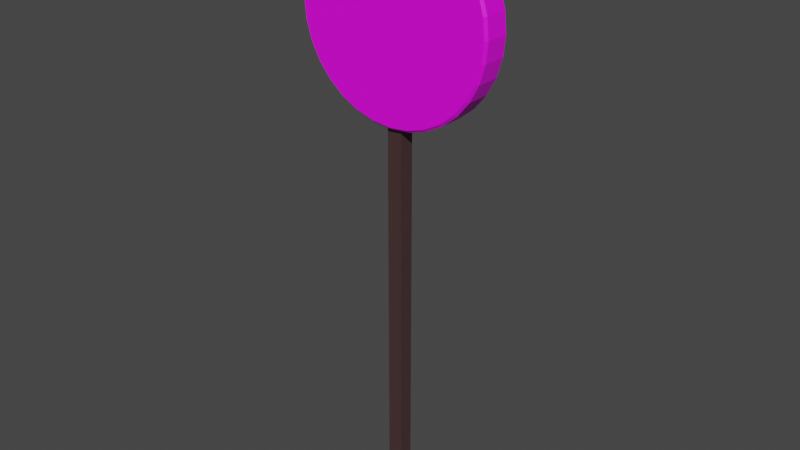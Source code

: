 # Source: choki.blend  (saved by Blender 3.2.14; exported with 4.5.12 LTS)
import bpy
from mathutils import Matrix  # noqa: F401  (used for matrix-valued properties, if any)

bpy.ops.wm.read_factory_settings(use_empty=True)
scene = bpy.context.scene
scene.name = 'Scene'

# ---- collections
col_collection = bpy.data.collections.new('Collection'); scene.collection.children.link(col_collection)

# ---- images (referenced by path relative to the original .blend; pixels are not part of the script)
import os
ASSET_DIR = os.environ.get("B2B_ASSET_DIR", "")  # directory of the original .blend (textures are referenced by path, not embedded)
HERE = os.path.dirname(os.path.abspath(__file__))  # packed textures are extracted next to this script under _unpacked/

def load_image(name, relpath, width, height, colorspace="sRGB"):
    """Load a texture the original file referenced (path relative to the .blend, or extracted next to this script)."""
    p = next((c for c in (os.path.join(HERE, relpath), os.path.join(ASSET_DIR, relpath)) if relpath and os.path.exists(c)), "")
    if p:
        img = bpy.data.images.load(p, check_existing=True)
        img.name = name
    else:  # same state as the original file: an image datablock whose file is absent (Cycles renders it pink)
        img = bpy.data.images.new(name, width, height)
        img.source = "FILE"
        img.filepath = "//" + (relpath or name)
    img.colorspace_settings.name = colorspace
    return img
img_janken_png = load_image('janken.png', 'textures/janken.png', 1024, 1024, 'sRGB')

# ---- materials (node trees are filled in below, after node groups)
mat_material = bpy.data.materials.new('Material')
mat_material.alpha_threshold = 0.0
mat_material.use_transparent_shadow = False
mat_material.line_color = (0.0, 0.0, 0.0, 1.0)
mat_x = bpy.data.materials.new('マテリアル')
mat_x.use_transparent_shadow = False

# ---- material node trees
mat_material.use_nodes = True; mat_material.node_tree.nodes.clear()
_N = mat_material.node_tree.nodes; _L = mat_material.node_tree.links
n0 = _N.new('ShaderNodeOutputMaterial'); n0.name = 'Material Output'; n0.location = (300, 300)
n1 = _N.new('ShaderNodeBsdfPrincipled'); n1.name = 'Principled BSDF'; n1.location = (10, 300)
n1.distribution = 'GGX'
n1.subsurface_method = 'RANDOM_WALK_SKIN'
n1.inputs[0].default_value = (0.0648, 0.03434, 0.03434, 1.0)
n1.inputs[2].default_value = 0.4
n1.inputs[3].default_value = 1.45
n1.inputs[27].default_value = (0.0, 0.0, 0.0, 1.0)
n1.inputs[28].default_value = 1.0
_L.new(n1.outputs[0], n0.inputs[0])
n0.is_active_output = True
mat_x.use_nodes = True; mat_x.node_tree.nodes.clear()
_N = mat_x.node_tree.nodes; _L = mat_x.node_tree.links
n0 = _N.new('ShaderNodeBsdfPrincipled'); n0.name = 'Principled BSDF'; n0.location = (10, 300)
n0.distribution = 'GGX'
n0.subsurface_method = 'RANDOM_WALK_SKIN'
n0.inputs[3].default_value = 1.45
n0.inputs[27].default_value = (0.0, 0.0, 0.0, 1.0)
n0.inputs[28].default_value = 1.0
n1 = _N.new('ShaderNodeOutputMaterial'); n1.name = 'Material Output'; n1.location = (300, 300)
n2 = _N.new('ShaderNodeTexImage'); n2.name = '画像テクスチャ'; n2.location = (-280, 280)
n2.image = img_janken_png
_L.new(n0.outputs[0], n1.inputs[0])
_L.new(n2.outputs[0], n0.inputs[0])
n1.is_active_output = True

# ---- world
world_world = bpy.data.worlds.new('World'); scene.world = world_world
world_world.use_nodes = True; world_world.node_tree.nodes.clear()
_N = world_world.node_tree.nodes; _L = world_world.node_tree.links
n0 = _N.new('ShaderNodeOutputWorld'); n0.name = 'World Output'; n0.location = (300, 300)
n1 = _N.new('ShaderNodeBackground'); n1.name = 'Background'; n1.location = (10, 300)
n1.inputs[0].default_value = (0.05088, 0.05088, 0.05088, 1.0)
_L.new(n1.outputs[0], n0.inputs[0])
n0.is_active_output = True
world_world.color = (0.05088, 0.05088, 0.05088)
world_world.use_sun_shadow = False
world_world.sun_shadow_jitter_overblur = 0.0

# ---- meshes
me_cube = bpy.data.meshes.new('Cube')
me_cube.from_pydata([(1.0, 1.0, 1.0), (1.0, 1.0, -1.0), (1.0, -1.0, 1.0), (1.0, -1.0, -1.0), (-1.0, 1.0, 1.0), (-1.0, 1.0, -1.0), (-1.0, -1.0, 1.0), (-1.0, -1.0, -1.0)], [], [(0, 4, 6, 2), (3, 2, 6, 7), (7, 6, 4, 5), (5, 1, 3, 7), (1, 0, 2, 3), (5, 4, 0, 1)])
_uv = me_cube.uv_layers.new(name='UVMap')
_uv.uv.foreach_set('vector', [0.625, 0.5, 0.875, 0.5, 0.875, 0.75, 0.625, 0.75, 0.375, 0.75, 0.625, 0.75, 0.625, 1.0, 0.375, 1.0, 0.375, 0.0, 0.625, 0.0, 0.625, 0.25, 0.375, 0.25, 0.125, 0.5, 0.375, 0.5, 0.375, 0.75, 0.125, 0.75, 0.375, 0.5, 0.625, 0.5, 0.625, 0.75, 0.375, 0.75, 0.375, 0.25, 0.625, 0.25, 0.625, 0.5, 0.375, 0.5])
me_cube.materials.append(mat_material)
me_cube.use_mirror_vertex_groups = False
me_cube.update()
me_x = bpy.data.meshes.new('円柱')
me_x.from_pydata([(-3.189e-08, 0.3229, 3.206), (-1.422e-09, 0.2674, 3.261), (-3.138e-08, -0.3229, 3.206), (-1.422e-09, -0.2674, 3.261), (0.4272, 0.3229, 3.164), (0.4381, 0.2674, 3.218), (0.4272, -0.3229, 3.164), (0.4381, -0.2674, 3.218), (0.838, 0.3229, 3.039), (0.8593, 0.2674, 3.09), (0.838, -0.3229, 3.039), (0.8593, -0.2674, 3.09), (1.217, 0.3229, 2.837), (1.248, 0.2674, 2.883), (1.217, -0.3229, 2.837), (1.248, -0.2674, 2.883), (1.548, 0.3229, 2.564), (1.588, 0.2674, 2.604), (1.548, -0.3229, 2.564), (1.588, -0.2674, 2.604), (1.821, 0.3229, 2.232), (1.867, 0.2674, 2.263), (1.821, -0.3229, 2.232), (1.867, -0.2674, 2.263), (2.023, 0.3229, 1.854), (2.075, 0.2674, 1.875), (2.023, -0.3229, 1.854), (2.075, -0.2674, 1.875), (2.148, 0.3229, 1.443), (2.202, 0.2674, 1.454), (2.148, -0.3229, 1.443), (2.202, -0.2674, 1.454), (2.19, 0.3229, 1.016), (2.246, 0.2674, 1.016), (2.19, -0.3229, 1.016), (2.246, -0.2674, 1.016), (2.148, 0.3229, 0.5887), (2.202, 0.2674, 0.5778), (2.148, -0.3229, 0.5887), (2.202, -0.2674, 0.5778), (2.023, 0.3229, 0.1779), (2.075, 0.2674, 0.1566), (2.023, -0.3229, 0.1779), (2.075, -0.2674, 0.1566), (1.821, 0.3229, -0.2007), (1.867, 0.2674, -0.2316), (1.821, -0.3229, -0.2007), (1.867, -0.2674, -0.2316), (1.548, 0.3229, -0.5325), (1.588, 0.2674, -0.5719), (1.548, -0.3229, -0.5325), (1.588, -0.2674, -0.5719), (1.217, 0.3229, -0.8048), (1.248, 0.2674, -0.8512), (1.217, -0.3229, -0.8048), (1.248, -0.2674, -0.8512), (0.838, 0.3229, -1.007), (0.8593, 0.2674, -1.059), (0.838, -0.3229, -1.007), (0.8593, -0.2674, -1.059), (0.4272, 0.3229, -1.132), (0.4381, 0.2674, -1.186), (0.4272, -0.3229, -1.132), (0.4381, -0.2674, -1.186), (1.453e-07, 0.3229, -1.174), (-1.977e-07, 0.2674, -1.23), (1.447e-07, -0.3229, -1.174), (-1.977e-07, -0.2674, -1.23), (-0.4272, 0.3229, -1.132), (-0.4381, 0.2674, -1.186), (-0.4272, -0.3229, -1.132), (-0.4381, -0.2674, -1.186), (-0.838, 0.3229, -1.007), (-0.8593, 0.2674, -1.059), (-0.838, -0.3229, -1.007), (-0.8593, -0.2674, -1.059), (-1.217, 0.3229, -0.8048), (-1.248, 0.2674, -0.8512), (-1.217, -0.3229, -0.8048), (-1.248, -0.2674, -0.8512), (-1.548, 0.3229, -0.5325), (-1.588, 0.2674, -0.5719), (-1.548, -0.3229, -0.5325), (-1.588, -0.2674, -0.5719), (-1.821, 0.3229, -0.2007), (-1.867, 0.2674, -0.2316), (-1.821, -0.3229, -0.2007), (-1.867, -0.2674, -0.2316), (-2.023, 0.3229, 0.1779), (-2.075, 0.2674, 0.1566), (-2.023, -0.3229, 0.1779), (-2.075, -0.2674, 0.1566), (-2.148, 0.3229, 0.5887), (-2.202, 0.2674, 0.5778), (-2.148, -0.3229, 0.5887), (-2.202, -0.2674, 0.5778), (-2.19, 0.3229, 1.016), (-2.246, 0.2674, 1.016), (-2.19, -0.3229, 1.016), (-2.246, -0.2674, 1.016), (-2.148, 0.3229, 1.443), (-2.202, 0.2674, 1.454), (-2.148, -0.3229, 1.443), (-2.202, -0.2674, 1.454), (-2.023, 0.3229, 1.854), (-2.075, 0.2674, 1.875), (-2.023, -0.3229, 1.854), (-2.075, -0.2674, 1.875), (-1.821, 0.3229, 2.232), (-1.867, 0.2674, 2.263), (-1.821, -0.3229, 2.232), (-1.867, -0.2674, 2.263), (-1.548, 0.3229, 2.564), (-1.588, 0.2674, 2.604), (-1.548, -0.3229, 2.564), (-1.588, -0.2674, 2.604), (-1.217, 0.3229, 2.837), (-1.248, 0.2674, 2.883), (-1.217, -0.3229, 2.837), (-1.248, -0.2674, 2.883), (-0.838, 0.3229, 3.039), (-0.8593, 0.2674, 3.09), (-0.838, -0.3229, 3.039), (-0.8593, -0.2674, 3.09), (-0.4272, 0.3229, 3.164), (-0.4381, 0.2674, 3.218), (-0.4272, -0.3229, 3.164), (-0.4381, -0.2674, 3.218)], [], [(125, 127, 3, 1), (9, 11, 15, 13), (13, 15, 19, 17), (17, 19, 23, 21), (21, 23, 27, 25), (25, 27, 31, 29), (29, 31, 35, 33), (33, 35, 39, 37), (37, 39, 43, 41), (41, 43, 47, 45), (45, 47, 51, 49), (49, 51, 55, 53), (53, 55, 59, 57), (57, 59, 63, 61), (61, 63, 67, 65), (65, 67, 71, 69), (69, 71, 75, 73), (73, 75, 79, 77), (77, 79, 83, 81), (81, 83, 87, 85), (85, 87, 91, 89), (89, 91, 95, 93), (93, 95, 99, 97), (97, 99, 103, 101), (101, 103, 107, 105), (105, 107, 111, 109), (109, 111, 115, 113), (113, 115, 119, 117), (117, 119, 123, 121), (121, 123, 127, 125), (5, 7, 11, 9), (6, 2, 126, 122, 118, 114, 110, 106, 102, 98, 94, 90, 86, 82, 78, 74, 70, 66, 62, 58, 54, 50, 46, 42, 38, 34, 30, 26, 22, 18, 14, 10), (1, 3, 7, 5), (1, 5, 4, 0), (7, 3, 2, 6), (5, 9, 8, 4), (11, 7, 6, 10), (9, 13, 12, 8), (15, 11, 10, 14), (13, 17, 16, 12), (19, 15, 14, 18), (17, 21, 20, 16), (23, 19, 18, 22), (21, 25, 24, 20), (27, 23, 22, 26), (25, 29, 28, 24), (31, 27, 26, 30), (29, 33, 32, 28), (35, 31, 30, 34), (33, 37, 36, 32), (39, 35, 34, 38), (37, 41, 40, 36), (43, 39, 38, 42), (41, 45, 44, 40), (47, 43, 42, 46), (45, 49, 48, 44), (51, 47, 46, 50), (49, 53, 52, 48), (55, 51, 50, 54), (53, 57, 56, 52), (59, 55, 54, 58), (57, 61, 60, 56), (63, 59, 58, 62), (61, 65, 64, 60), (67, 63, 62, 66), (65, 69, 68, 64), (71, 67, 66, 70), (69, 73, 72, 68), (75, 71, 70, 74), (73, 77, 76, 72), (79, 75, 74, 78), (77, 81, 80, 76), (83, 79, 78, 82), (81, 85, 84, 80), (87, 83, 82, 86), (85, 89, 88, 84), (91, 87, 86, 90), (89, 93, 92, 88), (95, 91, 90, 94), (93, 97, 96, 92), (99, 95, 94, 98), (97, 101, 100, 96), (103, 99, 98, 102), (101, 105, 104, 100), (107, 103, 102, 106), (105, 109, 108, 104), (111, 107, 106, 110), (109, 113, 112, 108), (115, 111, 110, 114), (113, 117, 116, 112), (119, 115, 114, 118), (117, 121, 120, 116), (123, 119, 118, 122), (121, 125, 124, 120), (127, 123, 122, 126), (125, 1, 0, 124), (3, 127, 126, 2), (0, 4, 8, 12, 16, 20, 24, 28, 32, 36, 40, 44, 48, 52, 56, 60, 64, 68, 72, 76, 80, 84, 88, 92, 96, 100, 104, 108, 112, 116, 120, 124)])
_uv = me_x.uv_layers.new(name='UVマップ')
_uv.uv.foreach_set('vector', [0.2976, 0.3989, 0.2976, 0.4817, 0.2914, 0.4817, 0.2914, 0.3989, 0.4789, 0.3989, 0.4789, 0.4817, 0.4727, 0.4817, 0.4727, 0.3989, 0.4727, 0.3989, 0.4727, 0.4817, 0.4664, 0.4817, 0.4664, 0.3989, 0.4664, 0.3989, 0.4664, 0.4817, 0.4602, 0.4817, 0.4602, 0.3989, 0.4602, 0.3989, 0.4602, 0.4817, 0.4539, 0.4817, 0.4539, 0.3989, 0.4539, 0.3989, 0.4539, 0.4817, 0.4477, 0.4817, 0.4477, 0.3989, 0.4477, 0.3989, 0.4477, 0.4817, 0.4414, 0.4817, 0.4414, 0.3989, 0.4414, 0.3989, 0.4414, 0.4817, 0.4352, 0.4817, 0.4352, 0.3989, 0.4352, 0.3989, 0.4352, 0.4817, 0.4289, 0.4817, 0.4289, 0.3989, 0.4289, 0.3989, 0.4289, 0.4817, 0.4227, 0.4817, 0.4227, 0.3989, 0.4227, 0.3989, 0.4227, 0.4817, 0.4164, 0.4817, 0.4164, 0.3989, 0.4164, 0.3989, 0.4164, 0.4817, 0.4102, 0.4817, 0.4102, 0.3989, 0.4102, 0.3989, 0.4102, 0.4817, 0.4039, 0.4817, 0.4039, 0.3989, 0.4039, 0.3989, 0.4039, 0.4817, 0.3976, 0.4817, 0.3976, 0.3989, 0.3976, 0.3989, 0.3976, 0.4817, 0.3914, 0.4817, 0.3914, 0.3989, 0.3914, 0.3989, 0.3914, 0.4817, 0.3851, 0.4817, 0.3851, 0.3989, 0.3851, 0.3989, 0.3851, 0.4817, 0.3789, 0.4817, 0.3789, 0.3989, 0.3789, 0.3989, 0.3789, 0.4817, 0.3726, 0.4817, 0.3726, 0.3989, 0.3726, 0.3989, 0.3726, 0.4817, 0.3664, 0.4817, 0.3664, 0.3989, 0.3664, 0.3989, 0.3664, 0.4817, 0.3601, 0.4817, 0.3601, 0.3989, 0.3601, 0.3989, 0.3601, 0.4817, 0.3539, 0.4817, 0.3539, 0.3989, 0.3539, 0.3989, 0.3539, 0.4817, 0.3476, 0.4817, 0.3476, 0.3989, 0.3476, 0.3989, 0.3476, 0.4817, 0.3414, 0.4817, 0.3414, 0.3989, 0.3414, 0.3989, 0.3414, 0.4817, 0.3351, 0.4817, 0.3351, 0.3989, 0.3351, 0.3989, 0.3351, 0.4817, 0.3289, 0.4817, 0.3289, 0.3989, 0.3289, 0.3989, 0.3289, 0.4817, 0.3226, 0.4817, 0.3226, 0.3989, 0.3226, 0.3989, 0.3226, 0.4817, 0.3164, 0.4817, 0.3164, 0.3989, 0.3164, 0.3989, 0.3164, 0.4817, 0.3101, 0.4817, 0.3101, 0.3989, 0.3101, 0.3989, 0.3101, 0.4817, 0.3039, 0.4817, 0.3039, 0.3989, 0.3039, 0.3989, 0.3039, 0.4817, 0.2976, 0.4817, 0.2976, 0.3989, 0.4852, 0.3989, 0.4852, 0.4817, 0.4789, 0.4817, 0.4789, 0.3989, 0.2411, 0.3916, 0.2086, 0.3948, 0.176, 0.3916, 0.1448, 0.3821, 0.116, 0.3667, 0.09072, 0.346, 0.07, 0.3207, 0.0546, 0.2919, 0.04511, 0.2607, 0.04191, 0.2281, 0.04511, 0.1956, 0.0546, 0.1644, 0.07, 0.1356, 0.09072, 0.1103, 0.116, 0.08959, 0.1448, 0.07419, 0.176, 0.0647, 0.2086, 0.0615, 0.2411, 0.0647, 0.2723, 0.07419, 0.3011, 0.08959, 0.3264, 0.1103, 0.3471, 0.1356, 0.3625, 0.1644, 0.372, 0.1956, 0.3752, 0.2281, 0.372, 0.2607, 0.3625, 0.2919, 0.3471, 0.3207, 0.3264, 0.346, 0.3011, 0.3667, 0.2723, 0.3821, 0.4914, 0.3989, 0.4914, 0.4817, 0.4852, 0.4817, 0.4852, 0.3989, 0.4914, 0.3989, 0.4852, 0.3989, 0.4853, 0.3903, 0.4914, 0.3903, 0.4852, 0.4817, 0.4914, 0.4817, 0.4914, 0.4903, 0.4853, 0.4903, 0.4852, 0.3989, 0.4789, 0.3989, 0.479, 0.3903, 0.4851, 0.3903, 0.4789, 0.4817, 0.4852, 0.4817, 0.4851, 0.4903, 0.479, 0.4903, 0.4789, 0.3989, 0.4727, 0.3989, 0.4728, 0.3903, 0.4789, 0.3903, 0.4727, 0.4817, 0.4789, 0.4817, 0.4789, 0.4903, 0.4728, 0.4903, 0.4727, 0.3989, 0.4664, 0.3989, 0.4665, 0.3903, 0.4726, 0.3903, 0.4664, 0.4817, 0.4727, 0.4817, 0.4726, 0.4903, 0.4665, 0.4903, 0.4664, 0.3989, 0.4602, 0.3989, 0.4603, 0.3903, 0.4663, 0.3903, 0.4602, 0.4817, 0.4664, 0.4817, 0.4663, 0.4903, 0.4603, 0.4903, 0.4602, 0.3989, 0.4539, 0.3989, 0.454, 0.3903, 0.4601, 0.3903, 0.4539, 0.4817, 0.4602, 0.4817, 0.4601, 0.4903, 0.454, 0.4903, 0.4539, 0.3989, 0.4477, 0.3989, 0.4477, 0.3903, 0.4538, 0.3903, 0.4477, 0.4817, 0.4539, 0.4817, 0.4538, 0.4903, 0.4477, 0.4903, 0.4477, 0.3989, 0.4414, 0.3989, 0.4415, 0.3903, 0.4476, 0.3903, 0.4414, 0.4817, 0.4477, 0.4817, 0.4476, 0.4903, 0.4415, 0.4903, 0.4414, 0.3989, 0.4352, 0.3989, 0.4352, 0.3903, 0.4413, 0.3903, 0.4352, 0.4817, 0.4414, 0.4817, 0.4413, 0.4903, 0.4352, 0.4903, 0.4352, 0.3989, 0.4289, 0.3989, 0.429, 0.3903, 0.4351, 0.3903, 0.4289, 0.4817, 0.4352, 0.4817, 0.4351, 0.4903, 0.429, 0.4903, 0.4289, 0.3989, 0.4227, 0.3989, 0.4227, 0.3903, 0.4288, 0.3903, 0.4227, 0.4817, 0.4289, 0.4817, 0.4288, 0.4903, 0.4227, 0.4903, 0.4227, 0.3989, 0.4164, 0.3989, 0.4165, 0.3903, 0.4226, 0.3903, 0.4164, 0.4817, 0.4227, 0.4817, 0.4226, 0.4903, 0.4165, 0.4903, 0.4164, 0.3989, 0.4102, 0.3989, 0.4102, 0.3903, 0.4163, 0.3903, 0.4102, 0.4817, 0.4164, 0.4817, 0.4163, 0.4903, 0.4102, 0.4903, 0.4102, 0.3989, 0.4039, 0.3989, 0.404, 0.3903, 0.4101, 0.3903, 0.4039, 0.4817, 0.4102, 0.4817, 0.4101, 0.4903, 0.404, 0.4903, 0.4039, 0.3989, 0.3976, 0.3989, 0.3977, 0.3903, 0.4038, 0.3903, 0.3976, 0.4817, 0.4039, 0.4817, 0.4038, 0.4903, 0.3977, 0.4903, 0.3976, 0.3989, 0.3914, 0.3989, 0.3915, 0.3903, 0.3976, 0.3903, 0.3914, 0.4817, 0.3976, 0.4817, 0.3976, 0.4903, 0.3915, 0.4903, 0.3914, 0.3989, 0.3851, 0.3989, 0.3852, 0.3903, 0.3913, 0.3903, 0.3851, 0.4817, 0.3914, 0.4817, 0.3913, 0.4903, 0.3852, 0.4903, 0.3851, 0.3989, 0.3789, 0.3989, 0.379, 0.3903, 0.3851, 0.3903, 0.3789, 0.4817, 0.3851, 0.4817, 0.3851, 0.4903, 0.379, 0.4903, 0.3789, 0.3989, 0.3726, 0.3989, 0.3727, 0.3903, 0.3788, 0.3903, 0.3726, 0.4817, 0.3789, 0.4817, 0.3788, 0.4903, 0.3727, 0.4903, 0.3726, 0.3989, 0.3664, 0.3989, 0.3665, 0.3903, 0.3726, 0.3903, 0.3664, 0.4817, 0.3726, 0.4817, 0.3726, 0.4903, 0.3665, 0.4903, 0.3664, 0.3989, 0.3601, 0.3989, 0.3602, 0.3903, 0.3663, 0.3903, 0.3601, 0.4817, 0.3664, 0.4817, 0.3663, 0.4903, 0.3602, 0.4903, 0.3601, 0.3989, 0.3539, 0.3989, 0.354, 0.3903, 0.3601, 0.3903, 0.3539, 0.4817, 0.3601, 0.4817, 0.3601, 0.4903, 0.354, 0.4903, 0.3539, 0.3989, 0.3476, 0.3989, 0.3477, 0.3903, 0.3538, 0.3903, 0.3476, 0.4817, 0.3539, 0.4817, 0.3538, 0.4903, 0.3477, 0.4903, 0.3476, 0.3989, 0.3414, 0.3989, 0.3415, 0.3903, 0.3476, 0.3903, 0.3414, 0.4817, 0.3476, 0.4817, 0.3476, 0.4903, 0.3415, 0.4903, 0.3414, 0.3989, 0.3351, 0.3989, 0.3352, 0.3903, 0.3413, 0.3903, 0.3351, 0.4817, 0.3414, 0.4817, 0.3413, 0.4903, 0.3352, 0.4903, 0.3351, 0.3989, 0.3289, 0.3989, 0.329, 0.3903, 0.335, 0.3903, 0.3289, 0.4817, 0.3351, 0.4817, 0.335, 0.4903, 0.329, 0.4903, 0.3289, 0.3989, 0.3226, 0.3989, 0.3227, 0.3903, 0.3288, 0.3903, 0.3226, 0.4817, 0.3289, 0.4817, 0.3288, 0.4903, 0.3227, 0.4903, 0.3226, 0.3989, 0.3164, 0.3989, 0.3164, 0.3903, 0.3225, 0.3903, 0.3164, 0.4817, 0.3226, 0.4817, 0.3225, 0.4903, 0.3164, 0.4903, 0.3164, 0.3989, 0.3101, 0.3989, 0.3102, 0.3903, 0.3163, 0.3903, 0.3101, 0.4817, 0.3164, 0.4817, 0.3163, 0.4903, 0.3102, 0.4903, 0.3101, 0.3989, 0.3039, 0.3989, 0.3039, 0.3903, 0.31, 0.3903, 0.3039, 0.4817, 0.3101, 0.4817, 0.31, 0.4903, 0.3039, 0.4903, 0.3039, 0.3989, 0.2976, 0.3989, 0.2977, 0.3903, 0.3038, 0.3903, 0.2976, 0.4817, 0.3039, 0.4817, 0.3038, 0.4903, 0.2977, 0.4903, 0.2976, 0.3989, 0.2914, 0.3989, 0.2914, 0.3903, 0.2975, 0.3903, 0.2914, 0.4817, 0.2976, 0.4817, 0.2975, 0.4903, 0.2914, 0.4903, 0.2077, 0.3956, 0.2402, 0.3924, 0.2715, 0.3829, 0.3003, 0.3675, 0.3255, 0.3468, 0.3463, 0.3215, 0.3617, 0.2927, 0.3711, 0.2615, 0.3743, 0.229, 0.3711, 0.1965, 0.3617, 0.1652, 0.3463, 0.1364, 0.3255, 0.1111, 0.3003, 0.09041, 0.2715, 0.07501, 0.2402, 0.06552, 0.2077, 0.06232, 0.1752, 0.06552, 0.1439, 0.07501, 0.1151, 0.09041, 0.08987, 0.1111, 0.06915, 0.1364, 0.05375, 0.1652, 0.04427, 0.1965, 0.04106, 0.229, 0.04427, 0.2615, 0.05375, 0.2927, 0.06915, 0.3215, 0.08987, 0.3468, 0.1151, 0.3675, 0.1439, 0.3829, 0.1752, 0.3924])
me_x.materials.append(mat_x)
me_x.update()

# ---- objects
ob_cube = bpy.data.objects.new('Cube', me_cube)
ob_x = bpy.data.objects.new('円柱', me_x)

# ---- transforms, parenting, visibility, modifiers, constraints
ob_cube.location = (0.017, 0.0622, 4.075)
ob_cube.scale = (0.1393, 0.1393, 4.062)
ob_cube.lock_rotations_4d = False
ob_cube.empty_display_type = 'ARROWS'
ob_cube.lineart.crease_threshold = 0.0
ob_x.location = (0.017, 0.0622, 8.272)
ob_x.scale = (0.8144, 0.8144, 0.8144)

# ---- collection membership
col_collection.objects.link(ob_cube)
col_collection.objects.link(ob_x)

# ---- scene / render settings (as saved in the file)
scene.frame_start = 1; scene.frame_end = 250; scene.frame_set(1)
scene.render.engine = 'BLENDER_EEVEE_NEXT'
scene.cycles.sampling_pattern = 'TABULATED_SOBOL'
scene.cycles.use_light_tree = False
scene.view_settings.view_transform = 'Filmic'
bpy.context.view_layer.update()

# ---- added for rendering (the .blend has no active camera and no usable light): camera, sun
cam_auto = bpy.data.cameras.new('AutoCamera')
cam_auto.lens = 50.0
cam_auto.sensor_width = 36.0
cam_auto.clip_end = 1000.0
ob_auto_camera = bpy.data.objects.new('AutoCamera', cam_auto)
scene.collection.objects.link(ob_auto_camera)
ob_auto_camera.location = (10.6793, -12.7326, 13.9999)
ob_auto_camera.rotation_euler = (1.09748, -7.21219e-08, 0.694738)
scene.camera = ob_auto_camera
light_auto_sun = bpy.data.lights.new('AutoSun', 'SUN')
light_auto_sun.energy = 3.0
light_auto_sun.angle = 0.0523599
ob_auto_sun = bpy.data.objects.new('AutoSun', light_auto_sun)
scene.collection.objects.link(ob_auto_sun)
ob_auto_sun.rotation_euler = (0.872665, 0.174533, 0.523599)
bpy.context.view_layer.update()
